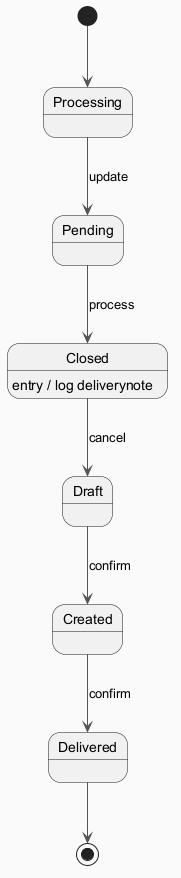

The diagram above was rendered by PlantUML. Its source (embedded in the PNG):
@startuml
skinparam backgroundColor #FAFAFA
skinparam classBackgroundColor #FFF3E0
skinparam classBorderColor #E65100
skinparam ArrowColor #555555
[*] --> Processing
Processing --> Pending : update
Pending --> Closed : process
Closed --> Draft : cancel
Closed : entry / log deliverynote
Draft --> Created : confirm
Created --> Delivered : confirm
Delivered --> [*]
@enduml